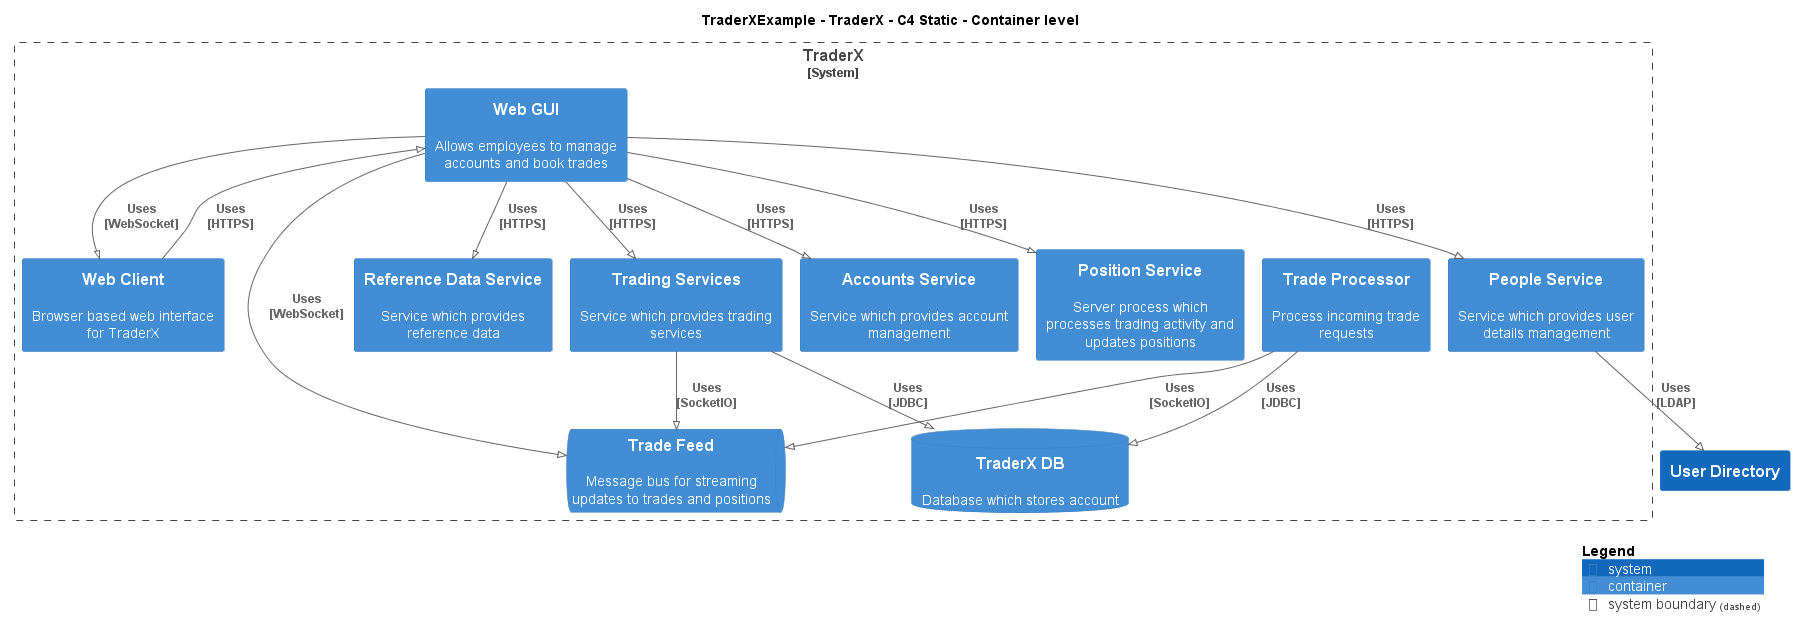

The diagram above was rendered by PlantUML. Its source (embedded in the PNG):
@startuml
!pragma layout smetana
!include ..\..\..\.c4s\C4_Container.puml

AddElementTag("c4interflow:lifecycle:new", $bgColor=green, $fontColor=#ffffff, $borderColor=green, $shadowing="False")
AddElementTag("c4interflow:lifecycle:changed", $bgColor=orange, $fontColor=#ffffff, $borderColor=orange, $shadowing="False")
AddElementTag("c4interflow:lifecycle:removed", $bgColor=red, $fontColor=#ffffff, $borderColor=red, $shadowing="False")

AddRelTag("c4interflow:lifecycle:new", $textColor=green, $lineColor=green)
AddRelTag("c4interflow:lifecycle:changed", $textColor=orange, $lineColor=orange)
AddRelTag("c4interflow:lifecycle:removed", $textColor=red, $lineColor=red)

SHOW_PERSON_PORTRAIT()
LAYOUT_TOP_DOWN()

skinparam linetype polyline

title TraderXExample - TraderX - C4 Static - Container level


System_Boundary(TraderXExample.SoftwareSystems.TraderX, "TraderX") {
    ContainerDb(TraderXExample.SoftwareSystems.TraderX.Containers.TraderXDB, "TraderX DB", "", "Database which stores account")
    ContainerQueue(TraderXExample.SoftwareSystems.TraderX.Containers.TradeFeed, "Trade Feed", "", "Message bus for streaming updates to trades and positions")
    Container(TraderXExample.SoftwareSystems.TraderX.Containers.TradeProcessor, "Trade Processor", "", "Process incoming trade requests")
    Container(TraderXExample.SoftwareSystems.TraderX.Containers.WebClient, "Web Client", "", "Browser based web interface for TraderX")
    Container(TraderXExample.SoftwareSystems.TraderX.Containers.WebGUI, "Web GUI", "", "Allows employees to manage accounts and book trades")
    Container(TraderXExample.SoftwareSystems.TraderX.Containers.ReferenceDataService, "Reference Data Service", "", "Service which provides reference data")
    Container(TraderXExample.SoftwareSystems.TraderX.Containers.TradingServices, "Trading Services", "", "Service which provides trading services")
    Container(TraderXExample.SoftwareSystems.TraderX.Containers.AccountsService, "Accounts Service", "", "Service which provides account management")
    Container(TraderXExample.SoftwareSystems.TraderX.Containers.PositionService, "Position Service", "", "Server process which processes trading activity and updates positions")
    Container(TraderXExample.SoftwareSystems.TraderX.Containers.PeopleService, "People Service", "", "Service which provides user details management")
}
System(TraderXExample.SoftwareSystems.UserDirectory, "User Directory", "")

Rel(TraderXExample.SoftwareSystems.TraderX.Containers.TradeProcessor, TraderXExample.SoftwareSystems.TraderX.Containers.TradeFeed, "Uses\n[SocketIO]", $tags='protocol:socketio')
Rel(TraderXExample.SoftwareSystems.TraderX.Containers.TradeProcessor, TraderXExample.SoftwareSystems.TraderX.Containers.TraderXDB, "Uses\n[JDBC]", $tags='protocol:jdbc')
Rel(TraderXExample.SoftwareSystems.TraderX.Containers.WebClient, TraderXExample.SoftwareSystems.TraderX.Containers.WebGUI, "Uses\n[HTTPS]", $tags='protocol:https')
Rel(TraderXExample.SoftwareSystems.TraderX.Containers.WebGUI, TraderXExample.SoftwareSystems.TraderX.Containers.ReferenceDataService, "Uses\n[HTTPS]", $tags='protocol:https')
Rel(TraderXExample.SoftwareSystems.TraderX.Containers.WebGUI, TraderXExample.SoftwareSystems.TraderX.Containers.TradingServices, "Uses\n[HTTPS]", $tags='protocol:https')
Rel(TraderXExample.SoftwareSystems.TraderX.Containers.TradingServices, TraderXExample.SoftwareSystems.TraderX.Containers.TraderXDB, "Uses\n[JDBC]", $tags='protocol:jdbc')
Rel(TraderXExample.SoftwareSystems.TraderX.Containers.TradingServices, TraderXExample.SoftwareSystems.TraderX.Containers.TradeFeed, "Uses\n[SocketIO]", $tags='protocol:socketio')
Rel(TraderXExample.SoftwareSystems.TraderX.Containers.WebGUI, TraderXExample.SoftwareSystems.TraderX.Containers.AccountsService, "Uses\n[HTTPS]", $tags='protocol:https')
Rel(TraderXExample.SoftwareSystems.TraderX.Containers.WebGUI, TraderXExample.SoftwareSystems.TraderX.Containers.PositionService, "Uses\n[HTTPS]", $tags='protocol:https')
Rel(TraderXExample.SoftwareSystems.TraderX.Containers.WebGUI, TraderXExample.SoftwareSystems.TraderX.Containers.PeopleService, "Uses\n[HTTPS]", $tags='protocol:https')
Rel(TraderXExample.SoftwareSystems.TraderX.Containers.PeopleService, TraderXExample.SoftwareSystems.UserDirectory, "Uses\n[LDAP]", $tags='protocol:ldap')
Rel(TraderXExample.SoftwareSystems.TraderX.Containers.WebGUI, TraderXExample.SoftwareSystems.TraderX.Containers.TradeFeed, "Uses\n[WebSocket]", $tags='protocol:websocket')
Rel(TraderXExample.SoftwareSystems.TraderX.Containers.WebGUI, TraderXExample.SoftwareSystems.TraderX.Containers.WebClient, "Uses\n[WebSocket]", $tags='protocol:websocket')


SHOW_LEGEND()
@enduml